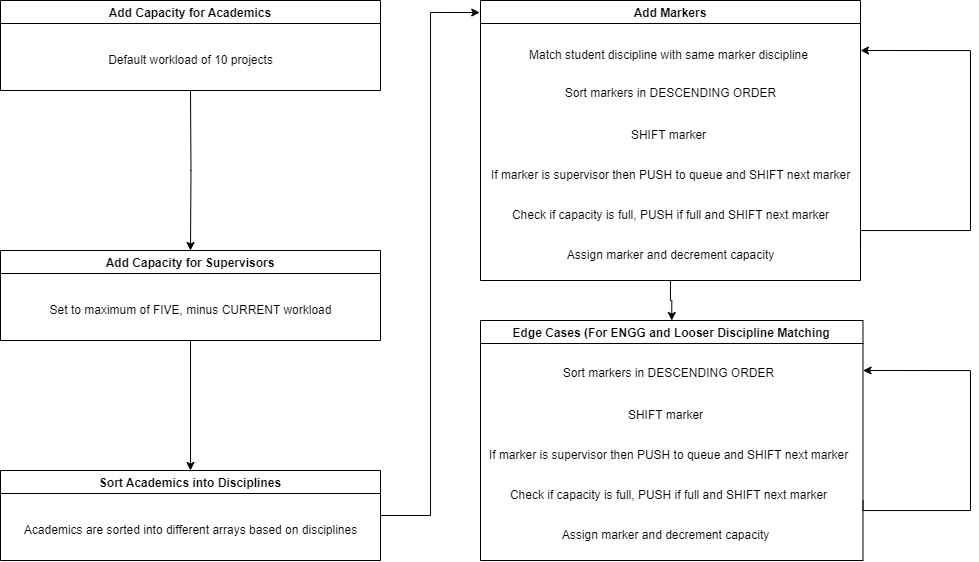

The diagram above was exported from draw.io. Its source (the exported page's mxGraphModel, read from the mxfile embedded in the PNG):
<mxGraphModel dx="1509" dy="789" grid="1" gridSize="10" guides="1" tooltips="1" connect="1" arrows="1" fold="1" page="1" pageScale="1" pageWidth="827" pageHeight="1169" math="0" shadow="0">
  <root>
    <mxCell id="WIyWlLk6GJQsqaUBKTNV-0" />
    <mxCell id="WIyWlLk6GJQsqaUBKTNV-1" parent="WIyWlLk6GJQsqaUBKTNV-0" />
    <mxCell id="rwagOBH8mGHEJSOaORo9-6" value="Add Capacity for Academics" style="swimlane;" parent="WIyWlLk6GJQsqaUBKTNV-1" vertex="1">
      <mxGeometry x="40" y="40" width="380" height="90" as="geometry" />
    </mxCell>
    <mxCell id="rwagOBH8mGHEJSOaORo9-8" value="Default workload of 10 projects" style="text;html=1;align=center;verticalAlign=middle;resizable=0;points=[];autosize=1;strokeColor=none;fillColor=none;" parent="rwagOBH8mGHEJSOaORo9-6" vertex="1">
      <mxGeometry x="95" y="45" width="190" height="30" as="geometry" />
    </mxCell>
    <mxCell id="0k9WVBzyEMhjWVSJtLbY-20" value="" style="edgeStyle=orthogonalEdgeStyle;rounded=0;orthogonalLoop=1;jettySize=auto;html=1;entryX=0.5;entryY=0;entryDx=0;entryDy=0;" edge="1" parent="WIyWlLk6GJQsqaUBKTNV-1" source="0k9WVBzyEMhjWVSJtLbY-0" target="0k9WVBzyEMhjWVSJtLbY-2">
      <mxGeometry relative="1" as="geometry" />
    </mxCell>
    <mxCell id="0k9WVBzyEMhjWVSJtLbY-0" value="Add Capacity for Supervisors" style="swimlane;" vertex="1" parent="WIyWlLk6GJQsqaUBKTNV-1">
      <mxGeometry x="40" y="290" width="380" height="90" as="geometry" />
    </mxCell>
    <mxCell id="0k9WVBzyEMhjWVSJtLbY-1" value="Set to maximum of FIVE, minus CURRENT workload" style="text;html=1;align=center;verticalAlign=middle;resizable=0;points=[];autosize=1;strokeColor=none;fillColor=none;" vertex="1" parent="0k9WVBzyEMhjWVSJtLbY-0">
      <mxGeometry x="35" y="45" width="310" height="30" as="geometry" />
    </mxCell>
    <mxCell id="0k9WVBzyEMhjWVSJtLbY-2" value="Sort Academics into Disciplines" style="swimlane;" vertex="1" parent="WIyWlLk6GJQsqaUBKTNV-1">
      <mxGeometry x="40" y="510" width="380" height="90" as="geometry" />
    </mxCell>
    <mxCell id="0k9WVBzyEMhjWVSJtLbY-3" value="Academics are sorted into different arrays based on disciplines" style="text;html=1;align=center;verticalAlign=middle;resizable=0;points=[];autosize=1;strokeColor=none;fillColor=none;" vertex="1" parent="0k9WVBzyEMhjWVSJtLbY-2">
      <mxGeometry x="10" y="45" width="360" height="30" as="geometry" />
    </mxCell>
    <mxCell id="0k9WVBzyEMhjWVSJtLbY-23" style="edgeStyle=orthogonalEdgeStyle;rounded=0;orthogonalLoop=1;jettySize=auto;html=1;exitX=0.5;exitY=1;exitDx=0;exitDy=0;entryX=0.5;entryY=0;entryDx=0;entryDy=0;" edge="1" parent="WIyWlLk6GJQsqaUBKTNV-1" source="0k9WVBzyEMhjWVSJtLbY-4" target="0k9WVBzyEMhjWVSJtLbY-12">
      <mxGeometry relative="1" as="geometry" />
    </mxCell>
    <mxCell id="0k9WVBzyEMhjWVSJtLbY-4" value="Add Markers" style="swimlane;" vertex="1" parent="WIyWlLk6GJQsqaUBKTNV-1">
      <mxGeometry x="520" y="40" width="380" height="280" as="geometry" />
    </mxCell>
    <mxCell id="0k9WVBzyEMhjWVSJtLbY-7" value="Sort markers in DESCENDING ORDER&lt;br&gt;&lt;br&gt;" style="text;html=1;align=center;verticalAlign=middle;resizable=0;points=[];autosize=1;strokeColor=none;fillColor=none;" vertex="1" parent="0k9WVBzyEMhjWVSJtLbY-4">
      <mxGeometry x="75" y="80" width="230" height="40" as="geometry" />
    </mxCell>
    <mxCell id="0k9WVBzyEMhjWVSJtLbY-10" value="Check if capacity is full, PUSH if full and SHIFT next marker" style="text;html=1;align=center;verticalAlign=middle;resizable=0;points=[];autosize=1;strokeColor=none;fillColor=none;" vertex="1" parent="0k9WVBzyEMhjWVSJtLbY-4">
      <mxGeometry x="20" y="200" width="340" height="30" as="geometry" />
    </mxCell>
    <mxCell id="0k9WVBzyEMhjWVSJtLbY-9" value="If marker is supervisor then PUSH to queue and SHIFT next marker" style="text;html=1;align=center;verticalAlign=middle;resizable=0;points=[];autosize=1;strokeColor=none;fillColor=none;" vertex="1" parent="0k9WVBzyEMhjWVSJtLbY-4">
      <mxGeometry y="160" width="380" height="30" as="geometry" />
    </mxCell>
    <mxCell id="0k9WVBzyEMhjWVSJtLbY-8" value="SHIFT marker" style="text;html=1;align=center;verticalAlign=middle;resizable=0;points=[];autosize=1;strokeColor=none;fillColor=none;" vertex="1" parent="0k9WVBzyEMhjWVSJtLbY-4">
      <mxGeometry x="137.5" y="120" width="100" height="30" as="geometry" />
    </mxCell>
    <mxCell id="0k9WVBzyEMhjWVSJtLbY-11" value="Assign marker and decrement capacity" style="text;html=1;align=center;verticalAlign=middle;resizable=0;points=[];autosize=1;strokeColor=none;fillColor=none;" vertex="1" parent="0k9WVBzyEMhjWVSJtLbY-4">
      <mxGeometry x="75" y="240" width="230" height="30" as="geometry" />
    </mxCell>
    <mxCell id="0k9WVBzyEMhjWVSJtLbY-18" value="Match student discipline with same marker discipline" style="text;html=1;align=center;verticalAlign=middle;resizable=0;points=[];autosize=1;strokeColor=none;fillColor=none;" vertex="1" parent="0k9WVBzyEMhjWVSJtLbY-4">
      <mxGeometry x="37.5" y="40" width="300" height="30" as="geometry" />
    </mxCell>
    <mxCell id="0k9WVBzyEMhjWVSJtLbY-26" style="edgeStyle=orthogonalEdgeStyle;rounded=0;orthogonalLoop=1;jettySize=auto;html=1;exitX=1;exitY=0.75;exitDx=0;exitDy=0;" edge="1" parent="WIyWlLk6GJQsqaUBKTNV-1" source="0k9WVBzyEMhjWVSJtLbY-12">
      <mxGeometry relative="1" as="geometry">
        <mxPoint x="902.5789473684213" y="410" as="targetPoint" />
        <Array as="points">
          <mxPoint x="902" y="550" />
          <mxPoint x="1010" y="550" />
          <mxPoint x="1010" y="410" />
        </Array>
      </mxGeometry>
    </mxCell>
    <mxCell id="0k9WVBzyEMhjWVSJtLbY-12" value="Edge Cases (For ENGG and Looser Discipline Matching" style="swimlane;" vertex="1" parent="WIyWlLk6GJQsqaUBKTNV-1">
      <mxGeometry x="520" y="360" width="382.5" height="240" as="geometry" />
    </mxCell>
    <mxCell id="0k9WVBzyEMhjWVSJtLbY-13" value="Sort markers in DESCENDING ORDER&lt;br&gt;&lt;br&gt;" style="text;html=1;align=center;verticalAlign=middle;resizable=0;points=[];autosize=1;strokeColor=none;fillColor=none;" vertex="1" parent="0k9WVBzyEMhjWVSJtLbY-12">
      <mxGeometry x="72.5" y="40" width="230" height="40" as="geometry" />
    </mxCell>
    <mxCell id="0k9WVBzyEMhjWVSJtLbY-14" value="Check if capacity is full, PUSH if full and SHIFT next marker" style="text;html=1;align=center;verticalAlign=middle;resizable=0;points=[];autosize=1;strokeColor=none;fillColor=none;" vertex="1" parent="0k9WVBzyEMhjWVSJtLbY-12">
      <mxGeometry x="17.5" y="160" width="340" height="30" as="geometry" />
    </mxCell>
    <mxCell id="0k9WVBzyEMhjWVSJtLbY-15" value="If marker is supervisor then PUSH to queue and SHIFT next marker" style="text;html=1;align=center;verticalAlign=middle;resizable=0;points=[];autosize=1;strokeColor=none;fillColor=none;" vertex="1" parent="0k9WVBzyEMhjWVSJtLbY-12">
      <mxGeometry x="-2.5" y="120" width="380" height="30" as="geometry" />
    </mxCell>
    <mxCell id="0k9WVBzyEMhjWVSJtLbY-16" value="SHIFT marker" style="text;html=1;align=center;verticalAlign=middle;resizable=0;points=[];autosize=1;strokeColor=none;fillColor=none;" vertex="1" parent="0k9WVBzyEMhjWVSJtLbY-12">
      <mxGeometry x="135" y="80" width="100" height="30" as="geometry" />
    </mxCell>
    <mxCell id="0k9WVBzyEMhjWVSJtLbY-17" value="Assign marker and decrement capacity" style="text;html=1;align=center;verticalAlign=middle;resizable=0;points=[];autosize=1;strokeColor=none;fillColor=none;" vertex="1" parent="0k9WVBzyEMhjWVSJtLbY-12">
      <mxGeometry x="70" y="200" width="230" height="30" as="geometry" />
    </mxCell>
    <mxCell id="0k9WVBzyEMhjWVSJtLbY-19" value="" style="edgeStyle=orthogonalEdgeStyle;rounded=0;orthogonalLoop=1;jettySize=auto;html=1;entryX=0.5;entryY=0;entryDx=0;entryDy=0;" edge="1" parent="WIyWlLk6GJQsqaUBKTNV-1" target="0k9WVBzyEMhjWVSJtLbY-0">
      <mxGeometry relative="1" as="geometry">
        <mxPoint x="230" y="130" as="sourcePoint" />
        <mxPoint x="230" y="200" as="targetPoint" />
      </mxGeometry>
    </mxCell>
    <mxCell id="0k9WVBzyEMhjWVSJtLbY-22" style="edgeStyle=orthogonalEdgeStyle;rounded=0;orthogonalLoop=1;jettySize=auto;html=1;entryX=-0.002;entryY=0.043;entryDx=0;entryDy=0;entryPerimeter=0;exitX=1;exitY=0.5;exitDx=0;exitDy=0;" edge="1" parent="WIyWlLk6GJQsqaUBKTNV-1" source="0k9WVBzyEMhjWVSJtLbY-2" target="0k9WVBzyEMhjWVSJtLbY-4">
      <mxGeometry relative="1" as="geometry" />
    </mxCell>
    <mxCell id="0k9WVBzyEMhjWVSJtLbY-24" style="edgeStyle=orthogonalEdgeStyle;rounded=0;orthogonalLoop=1;jettySize=auto;html=1;exitX=1;exitY=1;exitDx=0;exitDy=0;" edge="1" parent="WIyWlLk6GJQsqaUBKTNV-1" source="0k9WVBzyEMhjWVSJtLbY-4">
      <mxGeometry relative="1" as="geometry">
        <mxPoint x="900" y="90" as="targetPoint" />
        <Array as="points">
          <mxPoint x="900" y="270" />
          <mxPoint x="1010" y="270" />
          <mxPoint x="1010" y="90" />
        </Array>
      </mxGeometry>
    </mxCell>
  </root>
</mxGraphModel>